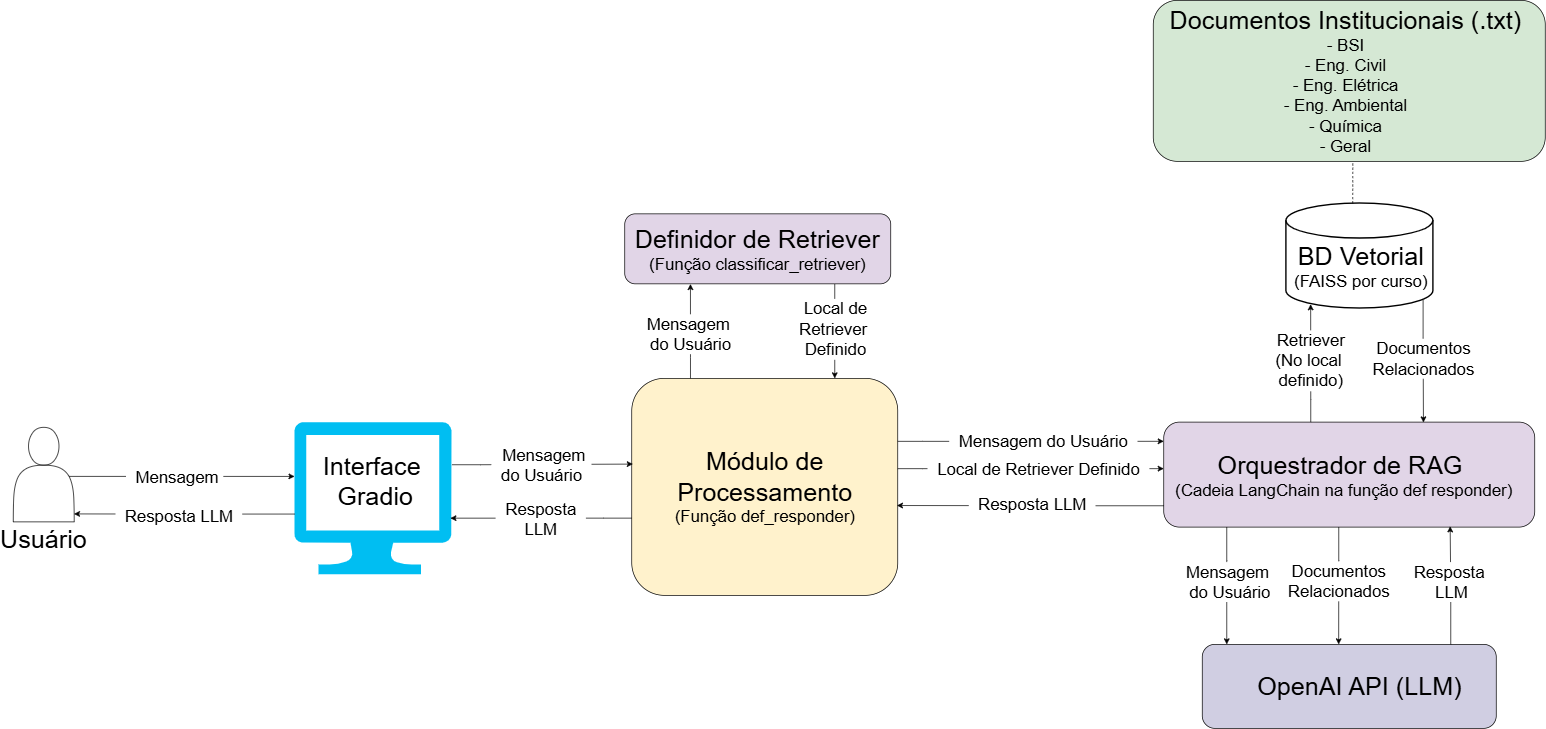

The diagram above was exported from draw.io. Its source (the exported page's mxGraphModel, read from the mxfile embedded in the PNG):
<mxGraphModel dx="-319" dy="226" grid="0" gridSize="10" guides="1" tooltips="1" connect="1" arrows="1" fold="1" page="0" pageScale="1" pageWidth="827" pageHeight="1169" math="0" shadow="0">
  <root>
    <mxCell id="0" />
    <mxCell id="1" parent="0" />
    <mxCell id="jNZng_Zg8tRlu5GAlNMG-131" value="" style="rounded=1;whiteSpace=wrap;fillColor=#fff2cc" parent="1" vertex="1">
      <mxGeometry x="2830" y="1040" width="380" height="310" as="geometry" />
    </mxCell>
    <mxCell id="jNZng_Zg8tRlu5GAlNMG-133" value="" style="rounded=1;whiteSpace=wrap;fillColor=#e1d5e7" parent="1" vertex="1">
      <mxGeometry x="2820" y="805" width="380" height="100" as="geometry" />
    </mxCell>
    <mxCell id="jNZng_Zg8tRlu5GAlNMG-134" value="" style="rounded=1;whiteSpace=wrap;fillColor=#e1d5e7" parent="1" vertex="1">
      <mxGeometry x="3590" y="1102.5" width="530" height="150" as="geometry" />
    </mxCell>
    <mxCell id="jNZng_Zg8tRlu5GAlNMG-136" value="" style="rounded=1;whiteSpace=wrap;fillColor=#d5e8d4" parent="1" vertex="1">
      <mxGeometry x="3575" y="500" width="560" height="230" as="geometry" />
    </mxCell>
    <mxCell id="jNZng_Zg8tRlu5GAlNMG-137" value="" style="rounded=1;whiteSpace=wrap;fillColor=#d0cee2" parent="1" vertex="1">
      <mxGeometry x="3645" y="1420" width="420" height="120" as="geometry" />
    </mxCell>
    <mxCell id="JcxghgzwoDpjV6BjFGpi-1" value="" style="shape=actor;whiteSpace=wrap;html=1;" parent="1" vertex="1">
      <mxGeometry x="1946.5" y="1110" width="87" height="135" as="geometry" />
    </mxCell>
    <mxCell id="JcxghgzwoDpjV6BjFGpi-2" value="&lt;font style=&quot;font-size: 36px;&quot;&gt;Usuário&lt;/font&gt;" style="text;html=1;whiteSpace=wrap;strokeColor=none;fillColor=none;align=center;verticalAlign=middle;rounded=0;" parent="1" vertex="1">
      <mxGeometry x="1960" y="1255" width="60" height="30" as="geometry" />
    </mxCell>
    <mxCell id="JcxghgzwoDpjV6BjFGpi-8" value="" style="verticalLabelPosition=bottom;html=1;verticalAlign=top;align=center;strokeColor=none;fillColor=#00BEF2;shape=mxgraph.azure.computer;pointerEvents=1;" parent="1" vertex="1">
      <mxGeometry x="2348" y="1102.5" width="224.5" height="217.5" as="geometry" />
    </mxCell>
    <mxCell id="JcxghgzwoDpjV6BjFGpi-10" value="&lt;font style=&quot;font-size: 36px;&quot;&gt;Interface&amp;nbsp;&lt;/font&gt;&lt;div&gt;&lt;font style=&quot;font-size: 36px;&quot;&gt;Gradio&lt;/font&gt;&lt;/div&gt;" style="text;html=1;whiteSpace=wrap;strokeColor=none;fillColor=none;align=center;verticalAlign=middle;rounded=0;" parent="1" vertex="1">
      <mxGeometry x="2360" y="1127" width="207.75" height="120" as="geometry" />
    </mxCell>
    <mxCell id="JcxghgzwoDpjV6BjFGpi-22" value="&lt;font style=&quot;font-size: 36px;&quot;&gt;Módulo de Processamento&lt;/font&gt;&lt;div&gt;&lt;font style=&quot;font-size: 24px;&quot;&gt;(Função def_responder)&lt;/font&gt;&lt;/div&gt;" style="text;html=1;whiteSpace=wrap;strokeColor=none;fillColor=none;align=center;verticalAlign=middle;rounded=0;" parent="1" vertex="1">
      <mxGeometry x="2877.5" y="1180" width="285" height="30" as="geometry" />
    </mxCell>
    <mxCell id="JcxghgzwoDpjV6BjFGpi-23" value="&lt;font style=&quot;font-size: 36px;&quot;&gt;Definidor de Retriever&lt;/font&gt;&lt;div&gt;&lt;font style=&quot;font-size: 24px;&quot;&gt;(Função classificar_retriever)&lt;/font&gt;&lt;/div&gt;" style="text;html=1;whiteSpace=wrap;strokeColor=none;fillColor=none;align=center;verticalAlign=middle;rounded=0;" parent="1" vertex="1">
      <mxGeometry x="2820" y="840" width="380" height="30" as="geometry" />
    </mxCell>
    <mxCell id="JcxghgzwoDpjV6BjFGpi-32" value="" style="strokeWidth=2;html=1;shape=mxgraph.flowchart.database;whiteSpace=wrap;" parent="1" vertex="1">
      <mxGeometry x="3765" y="790" width="210" height="150" as="geometry" />
    </mxCell>
    <mxCell id="JcxghgzwoDpjV6BjFGpi-30" value="&lt;font style=&quot;font-size: 36px;&quot;&gt;BD Vetorial&lt;/font&gt;&lt;div&gt;&lt;font style=&quot;font-size: 24px;&quot;&gt;(FAISS por curso)&lt;/font&gt;&lt;/div&gt;" style="text;html=1;whiteSpace=wrap;strokeColor=none;fillColor=none;align=center;verticalAlign=middle;rounded=0;" parent="1" vertex="1">
      <mxGeometry x="3767.5" y="865" width="207.5" height="30" as="geometry" />
    </mxCell>
    <mxCell id="JcxghgzwoDpjV6BjFGpi-34" value="&lt;font style=&quot;font-size: 36px;&quot;&gt;Documentos Institucionais (.txt)&lt;/font&gt;&lt;div&gt;&lt;font style=&quot;font-size: 24px;&quot;&gt;-&lt;/font&gt;&lt;font style=&quot;font-size: 24px;&quot;&gt; BSI&lt;/font&gt;&lt;/div&gt;&lt;div&gt;&lt;font style=&quot;font-size: 24px;&quot;&gt;- Eng. Civil&lt;/font&gt;&lt;/div&gt;&lt;div&gt;&lt;font style=&quot;font-size: 24px;&quot;&gt;- Eng. Elétrica&lt;/font&gt;&lt;/div&gt;&lt;div&gt;&lt;font style=&quot;font-size: 24px;&quot;&gt;- Eng. Ambiental&lt;/font&gt;&lt;/div&gt;&lt;div&gt;&lt;font style=&quot;font-size: 24px;&quot;&gt;- Química&lt;/font&gt;&lt;/div&gt;&lt;div&gt;&lt;font style=&quot;font-size: 24px;&quot;&gt;- Geral&lt;/font&gt;&lt;/div&gt;" style="text;html=1;whiteSpace=wrap;strokeColor=none;fillColor=none;align=center;verticalAlign=middle;rounded=0;" parent="1" vertex="1">
      <mxGeometry x="3585" y="560" width="530" height="110" as="geometry" />
    </mxCell>
    <mxCell id="JcxghgzwoDpjV6BjFGpi-37" value="&lt;font style=&quot;font-size: 36px;&quot;&gt;Orquestrador de RAG&amp;nbsp;&lt;/font&gt;&lt;div&gt;&lt;font style=&quot;font-size: 24px;&quot;&gt;(Cadeia LangChain na função def responder)&lt;/font&gt;&lt;/div&gt;" style="text;html=1;whiteSpace=wrap;strokeColor=none;fillColor=none;align=center;verticalAlign=middle;rounded=0;" parent="1" vertex="1">
      <mxGeometry x="3605" y="1162.5" width="485" height="30" as="geometry" />
    </mxCell>
    <mxCell id="JcxghgzwoDpjV6BjFGpi-63" style="edgeStyle=orthogonalEdgeStyle;rounded=0;orthogonalLoop=1;jettySize=auto;html=1;exitX=0.789;exitY=1.003;exitDx=0;exitDy=0;exitPerimeter=0;" parent="1" source="jNZng_Zg8tRlu5GAlNMG-133" edge="1">
      <mxGeometry relative="1" as="geometry">
        <Array as="points">
          <mxPoint x="3120" y="1040" />
        </Array>
        <mxPoint x="3120" y="910" as="sourcePoint" />
        <mxPoint x="3120" y="1040" as="targetPoint" />
      </mxGeometry>
    </mxCell>
    <mxCell id="JcxghgzwoDpjV6BjFGpi-66" value="&lt;div&gt;&lt;font style=&quot;font-size: 24px;&quot;&gt;Local de&lt;/font&gt;&lt;/div&gt;&lt;font style=&quot;font-size: 24px;&quot;&gt;Retriever&amp;nbsp;&lt;/font&gt;&lt;div&gt;&lt;font style=&quot;font-size: 24px;&quot;&gt;Definido&lt;/font&gt;&lt;/div&gt;" style="edgeLabel;html=1;align=center;verticalAlign=middle;resizable=0;points=[];" parent="JcxghgzwoDpjV6BjFGpi-63" connectable="0" vertex="1">
      <mxGeometry x="0.0299" relative="1" as="geometry">
        <mxPoint y="-5" as="offset" />
      </mxGeometry>
    </mxCell>
    <mxCell id="JcxghgzwoDpjV6BjFGpi-64" style="edgeStyle=orthogonalEdgeStyle;rounded=0;orthogonalLoop=1;jettySize=auto;html=1;entryX=0.247;entryY=1.003;entryDx=0;entryDy=0;entryPerimeter=0;" parent="1" source="jNZng_Zg8tRlu5GAlNMG-131" target="jNZng_Zg8tRlu5GAlNMG-133" edge="1">
      <mxGeometry relative="1" as="geometry">
        <Array as="points">
          <mxPoint x="2914" y="1010" />
        </Array>
        <mxPoint x="2914" y="910" as="targetPoint" />
      </mxGeometry>
    </mxCell>
    <mxCell id="JcxghgzwoDpjV6BjFGpi-65" value="&lt;font style=&quot;font-size: 24px;&quot;&gt;Mensagem&amp;nbsp;&lt;/font&gt;&lt;div&gt;&lt;font style=&quot;font-size: 24px;&quot;&gt;do Usuário&lt;/font&gt;&lt;/div&gt;" style="edgeLabel;html=1;align=center;verticalAlign=middle;resizable=0;points=[];" parent="JcxghgzwoDpjV6BjFGpi-64" connectable="0" vertex="1">
      <mxGeometry x="-0.0434" relative="1" as="geometry">
        <mxPoint as="offset" />
      </mxGeometry>
    </mxCell>
    <mxCell id="JcxghgzwoDpjV6BjFGpi-67" style="edgeStyle=orthogonalEdgeStyle;rounded=0;orthogonalLoop=1;jettySize=auto;html=1;entryX=0.013;entryY=0.183;entryDx=0;entryDy=0;entryPerimeter=0;" parent="1" edge="1">
      <mxGeometry relative="1" as="geometry">
        <Array as="points">
          <mxPoint x="3245.06" y="1130" />
          <mxPoint x="3245.06" y="1130" />
        </Array>
        <mxPoint x="3210" y="1130" as="sourcePoint" />
        <mxPoint x="3590" y="1129.95" as="targetPoint" />
      </mxGeometry>
    </mxCell>
    <mxCell id="JcxghgzwoDpjV6BjFGpi-70" value="&lt;font style=&quot;font-size: 24px;&quot;&gt;&amp;nbsp; Mensagem do Usuário&amp;nbsp;&amp;nbsp;&lt;/font&gt;" style="edgeLabel;html=1;align=center;verticalAlign=middle;resizable=0;points=[];" parent="JcxghgzwoDpjV6BjFGpi-67" connectable="0" vertex="1">
      <mxGeometry x="-0.0597" y="-1" relative="1" as="geometry">
        <mxPoint x="28" as="offset" />
      </mxGeometry>
    </mxCell>
    <mxCell id="JcxghgzwoDpjV6BjFGpi-68" style="edgeStyle=orthogonalEdgeStyle;rounded=0;orthogonalLoop=1;jettySize=auto;html=1;" parent="1" edge="1">
      <mxGeometry relative="1" as="geometry">
        <Array as="points">
          <mxPoint x="3245" y="1169" />
          <mxPoint x="3245" y="1169" />
        </Array>
        <mxPoint x="3210" y="1169" as="sourcePoint" />
        <mxPoint x="3590" y="1169" as="targetPoint" />
      </mxGeometry>
    </mxCell>
    <mxCell id="JcxghgzwoDpjV6BjFGpi-71" value="&lt;font style=&quot;font-size: 24px;&quot;&gt;&amp;nbsp; Local de Retriever Definido&amp;nbsp;&amp;nbsp;&lt;/font&gt;" style="edgeLabel;html=1;align=center;verticalAlign=middle;resizable=0;points=[];" parent="JcxghgzwoDpjV6BjFGpi-68" connectable="0" vertex="1">
      <mxGeometry x="-0.0591" relative="1" as="geometry">
        <mxPoint x="21" as="offset" />
      </mxGeometry>
    </mxCell>
    <mxCell id="JcxghgzwoDpjV6BjFGpi-69" style="edgeStyle=orthogonalEdgeStyle;rounded=0;orthogonalLoop=1;jettySize=auto;html=1;entryX=0.997;entryY=0.586;entryDx=0;entryDy=0;entryPerimeter=0;" parent="1" source="jNZng_Zg8tRlu5GAlNMG-134" target="jNZng_Zg8tRlu5GAlNMG-131" edge="1">
      <mxGeometry relative="1" as="geometry">
        <Array as="points">
          <mxPoint x="3480" y="1222" />
          <mxPoint x="3480" y="1222" />
        </Array>
      </mxGeometry>
    </mxCell>
    <mxCell id="JcxghgzwoDpjV6BjFGpi-72" value="&lt;font style=&quot;font-size: 24px;&quot;&gt;&amp;nbsp; Resposta LLM&amp;nbsp;&amp;nbsp;&lt;/font&gt;" style="edgeLabel;html=1;align=center;verticalAlign=middle;resizable=0;points=[];" parent="JcxghgzwoDpjV6BjFGpi-69" connectable="0" vertex="1">
      <mxGeometry x="-0.0135" y="-1" relative="1" as="geometry">
        <mxPoint x="-1" as="offset" />
      </mxGeometry>
    </mxCell>
    <mxCell id="JcxghgzwoDpjV6BjFGpi-73" style="edgeStyle=orthogonalEdgeStyle;rounded=0;orthogonalLoop=1;jettySize=auto;html=1;exitX=0.5;exitY=1;exitDx=0;exitDy=0;" parent="1" source="JcxghgzwoDpjV6BjFGpi-23" target="JcxghgzwoDpjV6BjFGpi-23" edge="1">
      <mxGeometry relative="1" as="geometry" />
    </mxCell>
    <mxCell id="JcxghgzwoDpjV6BjFGpi-85" value="&lt;font style=&quot;font-size: 36px;&quot;&gt;OpenAI API (LLM)&lt;/font&gt;" style="text;html=1;whiteSpace=wrap;strokeColor=none;fillColor=none;align=center;verticalAlign=middle;rounded=0;" parent="1" vertex="1">
      <mxGeometry x="3660" y="1465" width="420" height="30" as="geometry" />
    </mxCell>
    <mxCell id="JcxghgzwoDpjV6BjFGpi-94" value="" style="endArrow=none;dashed=1;html=1;rounded=0;exitX=0.476;exitY=0;exitDx=0;exitDy=0;exitPerimeter=0;entryX=0.518;entryY=1.012;entryDx=0;entryDy=0;entryPerimeter=0;" parent="1" edge="1">
      <mxGeometry width="50" height="50" relative="1" as="geometry">
        <mxPoint x="3859.96" y="790" as="sourcePoint" />
        <mxPoint x="3860.08" y="732.76" as="targetPoint" />
      </mxGeometry>
    </mxCell>
    <mxCell id="JcxghgzwoDpjV6BjFGpi-95" style="edgeStyle=orthogonalEdgeStyle;rounded=0;orthogonalLoop=1;jettySize=auto;html=1;" parent="1" source="jNZng_Zg8tRlu5GAlNMG-134" edge="1">
      <mxGeometry relative="1" as="geometry">
        <Array as="points">
          <mxPoint x="3680" y="1300" />
          <mxPoint x="3680" y="1300" />
        </Array>
        <mxPoint x="3680" y="1420" as="targetPoint" />
      </mxGeometry>
    </mxCell>
    <mxCell id="JcxghgzwoDpjV6BjFGpi-99" value="&lt;font style=&quot;font-size: 24px;&quot;&gt;Mensagem&lt;/font&gt;&lt;div&gt;&lt;font style=&quot;font-size: 24px;&quot;&gt;&amp;nbsp;do&amp;nbsp;&lt;/font&gt;&lt;span style=&quot;font-size: 24px; background-color: light-dark(#ffffff, var(--ge-dark-color, #121212)); color: light-dark(rgb(0, 0, 0), rgb(255, 255, 255));&quot;&gt;Usuário&lt;/span&gt;&lt;/div&gt;" style="edgeLabel;html=1;align=center;verticalAlign=middle;resizable=0;points=[];" parent="JcxghgzwoDpjV6BjFGpi-95" connectable="0" vertex="1">
      <mxGeometry x="-0.0842" relative="1" as="geometry">
        <mxPoint y="1" as="offset" />
      </mxGeometry>
    </mxCell>
    <mxCell id="JcxghgzwoDpjV6BjFGpi-96" style="edgeStyle=orthogonalEdgeStyle;rounded=0;orthogonalLoop=1;jettySize=auto;html=1;entryX=0.464;entryY=0;entryDx=0;entryDy=0;entryPerimeter=0;" parent="1" source="jNZng_Zg8tRlu5GAlNMG-134" target="jNZng_Zg8tRlu5GAlNMG-137" edge="1">
      <mxGeometry relative="1" as="geometry">
        <Array as="points">
          <mxPoint x="3840" y="1300" />
          <mxPoint x="3840" y="1300" />
        </Array>
        <mxPoint x="3820" y="1400" as="targetPoint" />
      </mxGeometry>
    </mxCell>
    <mxCell id="JcxghgzwoDpjV6BjFGpi-100" value="&lt;font style=&quot;font-size: 24px;&quot;&gt;Documentos&lt;/font&gt;&lt;div&gt;&lt;font style=&quot;font-size: 24px;&quot;&gt;Relacionados&lt;/font&gt;&lt;/div&gt;" style="edgeLabel;html=1;align=center;verticalAlign=middle;resizable=0;points=[];" parent="JcxghgzwoDpjV6BjFGpi-96" connectable="0" vertex="1">
      <mxGeometry x="-0.151" relative="1" as="geometry">
        <mxPoint y="6" as="offset" />
      </mxGeometry>
    </mxCell>
    <mxCell id="JcxghgzwoDpjV6BjFGpi-97" style="edgeStyle=orthogonalEdgeStyle;rounded=0;orthogonalLoop=1;jettySize=auto;html=1;entryX=0.772;entryY=0.993;entryDx=0;entryDy=0;entryPerimeter=0;" parent="1" source="jNZng_Zg8tRlu5GAlNMG-137" target="jNZng_Zg8tRlu5GAlNMG-134" edge="1">
      <mxGeometry relative="1" as="geometry">
        <Array as="points">
          <mxPoint x="4000" y="1336" />
          <mxPoint x="3999" y="1336" />
        </Array>
        <mxPoint x="3970" y="1280" as="targetPoint" />
      </mxGeometry>
    </mxCell>
    <mxCell id="JcxghgzwoDpjV6BjFGpi-101" value="&lt;font style=&quot;font-size: 24px;&quot;&gt;Resposta&amp;nbsp;&lt;/font&gt;&lt;div&gt;&lt;font style=&quot;font-size: 24px;&quot;&gt;LLM&lt;/font&gt;&lt;/div&gt;" style="edgeLabel;html=1;align=center;verticalAlign=middle;resizable=0;points=[];" parent="JcxghgzwoDpjV6BjFGpi-97" connectable="0" vertex="1">
      <mxGeometry x="-0.1564" relative="1" as="geometry">
        <mxPoint y="-19" as="offset" />
      </mxGeometry>
    </mxCell>
    <mxCell id="JcxghgzwoDpjV6BjFGpi-104" style="edgeStyle=orthogonalEdgeStyle;rounded=0;orthogonalLoop=1;jettySize=auto;html=1;entryX=0.7;entryY=0.003;entryDx=0;entryDy=0;entryPerimeter=0;exitX=0.931;exitY=0.919;exitDx=0;exitDy=0;exitPerimeter=0;" parent="1" source="JcxghgzwoDpjV6BjFGpi-32" target="jNZng_Zg8tRlu5GAlNMG-134" edge="1">
      <mxGeometry relative="1" as="geometry">
        <Array as="points">
          <mxPoint x="3961" y="981" />
          <mxPoint x="3961" y="981" />
        </Array>
        <mxPoint x="3961" y="980" as="sourcePoint" />
      </mxGeometry>
    </mxCell>
    <mxCell id="JcxghgzwoDpjV6BjFGpi-105" value="&lt;font style=&quot;font-size: 24px;&quot;&gt;Documentos&lt;/font&gt;&lt;div&gt;&lt;font style=&quot;font-size: 24px;&quot;&gt;Relacionados&lt;/font&gt;&lt;/div&gt;" style="edgeLabel;html=1;align=center;verticalAlign=middle;resizable=0;points=[];" parent="JcxghgzwoDpjV6BjFGpi-104" connectable="0" vertex="1">
      <mxGeometry x="-0.1059" relative="1" as="geometry">
        <mxPoint y="6" as="offset" />
      </mxGeometry>
    </mxCell>
    <mxCell id="JcxghgzwoDpjV6BjFGpi-107" style="edgeStyle=orthogonalEdgeStyle;rounded=0;orthogonalLoop=1;jettySize=auto;html=1;entryX=0.166;entryY=0.961;entryDx=0;entryDy=0;entryPerimeter=0;" parent="1" source="jNZng_Zg8tRlu5GAlNMG-134" target="JcxghgzwoDpjV6BjFGpi-32" edge="1">
      <mxGeometry relative="1" as="geometry">
        <Array as="points">
          <mxPoint x="3800" y="1070" />
          <mxPoint x="3800" y="1070" />
        </Array>
      </mxGeometry>
    </mxCell>
    <mxCell id="JcxghgzwoDpjV6BjFGpi-108" value="&lt;font style=&quot;font-size: 24px;&quot;&gt;Retriever&lt;/font&gt;&lt;div&gt;&lt;font style=&quot;font-size: 24px;&quot;&gt;(No local&amp;nbsp;&lt;/font&gt;&lt;/div&gt;&lt;div&gt;&lt;font style=&quot;font-size: 24px;&quot;&gt;definido)&lt;/font&gt;&lt;/div&gt;" style="edgeLabel;html=1;align=center;verticalAlign=middle;resizable=0;points=[];" parent="JcxghgzwoDpjV6BjFGpi-107" connectable="0" vertex="1">
      <mxGeometry x="0.0424" relative="1" as="geometry">
        <mxPoint as="offset" />
      </mxGeometry>
    </mxCell>
    <mxCell id="JcxghgzwoDpjV6BjFGpi-110" style="edgeStyle=orthogonalEdgeStyle;rounded=0;orthogonalLoop=1;jettySize=auto;html=1;exitX=0.915;exitY=0.519;exitDx=0;exitDy=0;exitPerimeter=0;entryX=0.001;entryY=0.357;entryDx=0;entryDy=0;entryPerimeter=0;" parent="1" source="JcxghgzwoDpjV6BjFGpi-1" target="JcxghgzwoDpjV6BjFGpi-8" edge="1">
      <mxGeometry relative="1" as="geometry">
        <Array as="points">
          <mxPoint x="2345" y="1180" />
        </Array>
        <mxPoint x="2030" y="1180" as="sourcePoint" />
        <mxPoint x="2344" y="1180" as="targetPoint" />
      </mxGeometry>
    </mxCell>
    <mxCell id="JcxghgzwoDpjV6BjFGpi-111" value="&lt;font style=&quot;font-size: 24px;&quot;&gt;&amp;nbsp; Mensagem&amp;nbsp;&lt;/font&gt;" style="edgeLabel;html=1;align=center;verticalAlign=middle;resizable=0;points=[];" parent="JcxghgzwoDpjV6BjFGpi-110" connectable="0" vertex="1">
      <mxGeometry x="0.2917" y="-1" relative="1" as="geometry">
        <mxPoint x="-58" as="offset" />
      </mxGeometry>
    </mxCell>
    <mxCell id="JcxghgzwoDpjV6BjFGpi-112" style="edgeStyle=orthogonalEdgeStyle;rounded=0;orthogonalLoop=1;jettySize=auto;html=1;entryX=0.997;entryY=0.916;entryDx=0;entryDy=0;entryPerimeter=0;exitX=0.003;exitY=0.604;exitDx=0;exitDy=0;exitPerimeter=0;" parent="1" source="JcxghgzwoDpjV6BjFGpi-8" target="JcxghgzwoDpjV6BjFGpi-1" edge="1">
      <mxGeometry relative="1" as="geometry">
        <Array as="points" />
        <mxPoint x="2346" y="1234" as="sourcePoint" />
      </mxGeometry>
    </mxCell>
    <mxCell id="JcxghgzwoDpjV6BjFGpi-113" value="&lt;font style=&quot;font-size: 24px;&quot;&gt;&amp;nbsp; Resposta LLM&amp;nbsp;&amp;nbsp;&lt;/font&gt;" style="edgeLabel;html=1;align=center;verticalAlign=middle;resizable=0;points=[];" parent="JcxghgzwoDpjV6BjFGpi-112" connectable="0" vertex="1">
      <mxGeometry x="0.2077" y="3" relative="1" as="geometry">
        <mxPoint x="25" as="offset" />
      </mxGeometry>
    </mxCell>
    <mxCell id="JcxghgzwoDpjV6BjFGpi-114" style="edgeStyle=orthogonalEdgeStyle;rounded=0;orthogonalLoop=1;jettySize=auto;html=1;entryX=-0.012;entryY=0.386;entryDx=0;entryDy=0;entryPerimeter=0;exitX=1.003;exitY=0.28;exitDx=0;exitDy=0;exitPerimeter=0;" parent="1" source="JcxghgzwoDpjV6BjFGpi-8" edge="1">
      <mxGeometry relative="1" as="geometry">
        <Array as="points">
          <mxPoint x="2614" y="1163" />
        </Array>
        <mxPoint x="2621.5" y="1162.84" as="sourcePoint" />
        <mxPoint x="2831.4999999999995" y="1162.5" as="targetPoint" />
      </mxGeometry>
    </mxCell>
    <mxCell id="JcxghgzwoDpjV6BjFGpi-117" value="&lt;font style=&quot;font-size: 24px;&quot;&gt;&amp;nbsp; Mensagem&amp;nbsp;&lt;/font&gt;&lt;div&gt;&lt;span style=&quot;font-size: 24px; background-color: light-dark(#ffffff, var(--ge-dark-color, #121212)); color: light-dark(rgb(0, 0, 0), rgb(255, 255, 255));&quot;&gt;&amp;nbsp; do Usuário&amp;nbsp;&amp;nbsp;&lt;/span&gt;&lt;/div&gt;" style="edgeLabel;html=1;align=center;verticalAlign=middle;resizable=0;points=[];" parent="JcxghgzwoDpjV6BjFGpi-114" connectable="0" vertex="1">
      <mxGeometry x="-0.1884" y="1" relative="1" as="geometry">
        <mxPoint x="22" y="1" as="offset" />
      </mxGeometry>
    </mxCell>
    <mxCell id="JcxghgzwoDpjV6BjFGpi-118" style="edgeStyle=orthogonalEdgeStyle;rounded=0;orthogonalLoop=1;jettySize=auto;html=1;entryX=0.993;entryY=0.631;entryDx=0;entryDy=0;entryPerimeter=0;" parent="1" source="jNZng_Zg8tRlu5GAlNMG-131" target="JcxghgzwoDpjV6BjFGpi-8" edge="1">
      <mxGeometry relative="1" as="geometry">
        <Array as="points">
          <mxPoint x="2790" y="1240" />
        </Array>
      </mxGeometry>
    </mxCell>
    <mxCell id="JcxghgzwoDpjV6BjFGpi-119" value="&lt;font style=&quot;font-size: 24px;&quot;&gt;&amp;nbsp; Resposta&amp;nbsp;&amp;nbsp;&lt;/font&gt;&lt;div&gt;&lt;font style=&quot;font-size: 24px;&quot;&gt;LLM&lt;/font&gt;&lt;/div&gt;" style="edgeLabel;html=1;align=center;verticalAlign=middle;resizable=0;points=[];" parent="JcxghgzwoDpjV6BjFGpi-118" connectable="0" vertex="1">
      <mxGeometry x="0.0123" y="1" relative="1" as="geometry">
        <mxPoint as="offset" />
      </mxGeometry>
    </mxCell>
  </root>
</mxGraphModel>